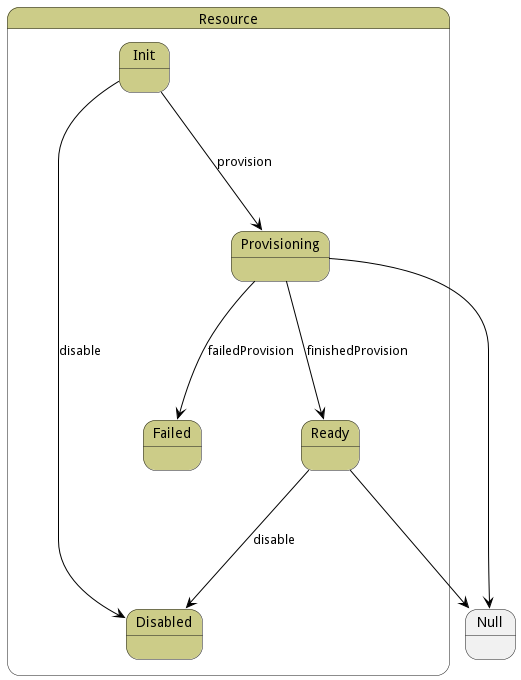

The diagram above was rendered by PlantUML. Its source (embedded in the PNG):
@startuml



state Resource #cccc88 {

    state Init #cccc88 {
    }

    state Provisioning #cccc88 {
    }

    state Failed #cccc88 {
    }

    state Ready #cccc88 {
    }

    state Disabled #cccc88 {
    }




Init -[#black]--> Provisioning : provision

Init -[#black]--> Disabled : disable

Provisioning -[#black]--> Ready : finishedProvision

Provisioning -[#black]--> Failed : failedProvision

Ready -[#black]--> Disabled : disable

}

 
 Provisioning -[#black]--> Null
 
 
 Ready -[#black]--> Null
 

@enduml